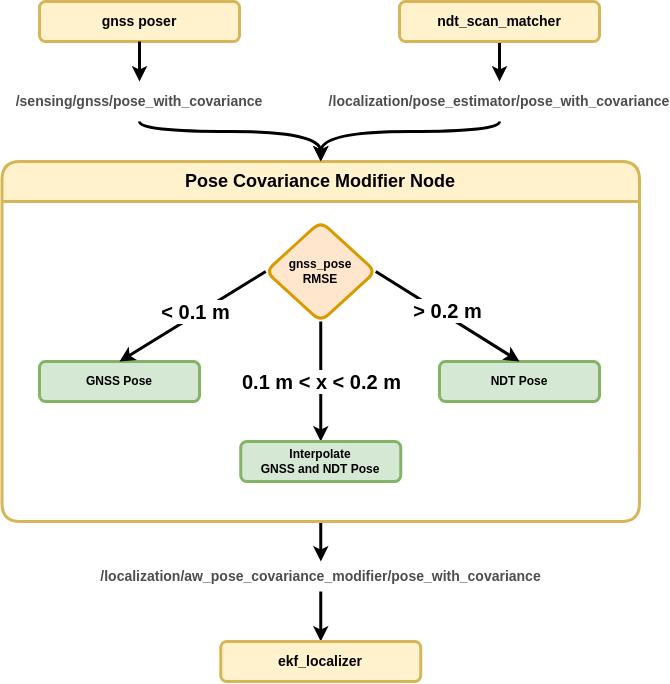

The diagram above was exported from draw.io. Its source (the exported page's mxGraphModel, read from the mxfile embedded in the PNG):
<mxGraphModel dx="1665" dy="-160" grid="1" gridSize="10" guides="1" tooltips="1" connect="1" arrows="1" fold="1" page="1" pageScale="1" pageWidth="850" pageHeight="1100" math="0" shadow="0">
  <root>
    <mxCell id="0" />
    <mxCell id="1" parent="0" />
    <mxCell id="ujJDfLySPyWoGEm0qm6q-22" style="edgeStyle=orthogonalEdgeStyle;rounded=0;orthogonalLoop=1;jettySize=auto;html=1;entryX=0.5;entryY=0;entryDx=0;entryDy=0;curved=1;strokeWidth=3;exitX=0.5;exitY=1;exitDx=0;exitDy=0;" parent="1" source="ujJDfLySPyWoGEm0qm6q-6" target="ujJDfLySPyWoGEm0qm6q-17" edge="1">
      <mxGeometry relative="1" as="geometry">
        <mxPoint x="300" y="1280" as="sourcePoint" />
        <Array as="points">
          <mxPoint x="260" y="1330" />
          <mxPoint x="81" y="1330" />
        </Array>
      </mxGeometry>
    </mxCell>
    <mxCell id="ujJDfLySPyWoGEm0qm6q-24" style="edgeStyle=orthogonalEdgeStyle;rounded=0;orthogonalLoop=1;jettySize=auto;html=1;entryX=0.5;entryY=0;entryDx=0;entryDy=0;curved=1;strokeWidth=3;" parent="1" source="J-exwW0lyU_-2tjOYH64-64" target="XbySV0Az04Gd55inaln8-8" edge="1">
      <mxGeometry relative="1" as="geometry">
        <mxPoint x="-100" y="1950" as="sourcePoint" />
        <mxPoint x="272.5" y="1930" as="targetPoint" />
      </mxGeometry>
    </mxCell>
    <mxCell id="XbySV0Az04Gd55inaln8-7" style="edgeStyle=orthogonalEdgeStyle;rounded=0;orthogonalLoop=1;jettySize=auto;html=1;strokeColor=default;strokeWidth=3;align=center;verticalAlign=middle;fontFamily=Helvetica;fontSize=11;fontColor=default;labelBackgroundColor=default;endArrow=classic;curved=1;" edge="1" parent="1" source="ujJDfLySPyWoGEm0qm6q-17" target="J-exwW0lyU_-2tjOYH64-64">
      <mxGeometry relative="1" as="geometry" />
    </mxCell>
    <mxCell id="ujJDfLySPyWoGEm0qm6q-17" value="&lt;span style=&quot;font-size: 18px;&quot;&gt;Pose Covariance Modifier Node&lt;/span&gt;" style="swimlane;whiteSpace=wrap;html=1;startSize=40;strokeWidth=3;fillColor=#fff2cc;strokeColor=#d6b656;rounded=1;" parent="1" vertex="1">
      <mxGeometry x="-237.5" y="1360" width="637.5" height="360" as="geometry" />
    </mxCell>
    <mxCell id="J-exwW0lyU_-2tjOYH64-47" value="&lt;div&gt;gnss_pose&lt;/div&gt;&lt;div&gt;RMSE&lt;br&gt;&lt;/div&gt;" style="rhombus;whiteSpace=wrap;html=1;fillColor=#ffe6cc;strokeColor=#d79b00;rounded=1;strokeWidth=3;align=center;verticalAlign=middle;fontFamily=Helvetica;fontSize=12;fontStyle=1;" parent="ujJDfLySPyWoGEm0qm6q-17" vertex="1">
      <mxGeometry x="263.75" y="60" width="110" height="100" as="geometry" />
    </mxCell>
    <mxCell id="J-exwW0lyU_-2tjOYH64-53" value="" style="endArrow=classic;html=1;rounded=0;entryX=0.5;entryY=0;entryDx=0;entryDy=0;exitX=0.5;exitY=1;exitDx=0;exitDy=0;curved=1;strokeWidth=3;" parent="ujJDfLySPyWoGEm0qm6q-17" source="J-exwW0lyU_-2tjOYH64-47" target="XbySV0Az04Gd55inaln8-11" edge="1">
      <mxGeometry relative="1" as="geometry">
        <mxPoint x="242.5" y="144.71000000000004" as="sourcePoint" />
        <mxPoint x="423.75" y="300" as="targetPoint" />
      </mxGeometry>
    </mxCell>
    <mxCell id="J-exwW0lyU_-2tjOYH64-54" value="&lt;span style=&quot;&quot;&gt;&lt;b&gt;&lt;font style=&quot;font-size: 20px;&quot;&gt;0.1 m &amp;lt; x &amp;lt; 0.2 m&lt;/font&gt;&lt;/b&gt;&lt;/span&gt;" style="edgeLabel;resizable=0;html=1;;align=center;verticalAlign=middle;fontFamily=Helvetica;fontSize=20;fontColor=default;labelBackgroundColor=default;fillColor=none;gradientColor=none;" parent="J-exwW0lyU_-2tjOYH64-53" connectable="0" vertex="1">
      <mxGeometry relative="1" as="geometry" />
    </mxCell>
    <mxCell id="J-exwW0lyU_-2tjOYH64-50" value="&lt;b&gt;GNSS Pose&lt;/b&gt;" style="rounded=1;whiteSpace=wrap;html=1;fillColor=#d5e8d4;strokeColor=#82b366;strokeWidth=3;align=center;verticalAlign=middle;fontFamily=Helvetica;fontSize=12;fontStyle=1;" parent="ujJDfLySPyWoGEm0qm6q-17" vertex="1">
      <mxGeometry x="37.5" y="200" width="160" height="40" as="geometry" />
    </mxCell>
    <mxCell id="J-exwW0lyU_-2tjOYH64-55" value="" style="endArrow=classic;html=1;rounded=0;entryX=0.5;entryY=0;entryDx=0;entryDy=0;curved=0;strokeWidth=3;strokeColor=default;exitX=0;exitY=0.5;exitDx=0;exitDy=0;" parent="ujJDfLySPyWoGEm0qm6q-17" source="J-exwW0lyU_-2tjOYH64-47" target="J-exwW0lyU_-2tjOYH64-50" edge="1">
      <mxGeometry relative="1" as="geometry">
        <mxPoint x="190" y="110" as="sourcePoint" />
        <mxPoint x="110.20000000000027" y="230.12631999999985" as="targetPoint" />
        <Array as="points" />
      </mxGeometry>
    </mxCell>
    <mxCell id="J-exwW0lyU_-2tjOYH64-56" value="&lt;span style=&quot;font-size: 20px;&quot;&gt;&lt;b style=&quot;font-size: 20px;&quot;&gt;&lt;font style=&quot;font-size: 20px;&quot;&gt;&amp;lt; 0.1 m&lt;/font&gt;&lt;/b&gt;&lt;/span&gt;" style="edgeLabel;resizable=0;html=1;;align=center;verticalAlign=middle;fontSize=20;labelBackgroundColor=default;" parent="J-exwW0lyU_-2tjOYH64-55" connectable="0" vertex="1">
      <mxGeometry relative="1" as="geometry">
        <mxPoint x="2" y="-5" as="offset" />
      </mxGeometry>
    </mxCell>
    <mxCell id="J-exwW0lyU_-2tjOYH64-52" value="NDT Pose" style="rounded=1;whiteSpace=wrap;html=1;fillColor=#d5e8d4;strokeColor=#82b366;strokeWidth=3;align=center;verticalAlign=middle;fontFamily=Helvetica;fontSize=12;fontStyle=1;" parent="ujJDfLySPyWoGEm0qm6q-17" vertex="1">
      <mxGeometry x="437.5" y="200" width="160" height="40" as="geometry" />
    </mxCell>
    <mxCell id="J-exwW0lyU_-2tjOYH64-57" value="" style="endArrow=classic;html=1;rounded=0;exitX=1;exitY=0.5;exitDx=0;exitDy=0;entryX=0.5;entryY=0;entryDx=0;entryDy=0;curved=0;strokeWidth=3;" parent="ujJDfLySPyWoGEm0qm6q-17" source="J-exwW0lyU_-2tjOYH64-47" target="J-exwW0lyU_-2tjOYH64-52" edge="1">
      <mxGeometry relative="1" as="geometry">
        <mxPoint x="392.5" y="194.71000000000004" as="sourcePoint" />
        <mxPoint x="492.5" y="194.71000000000004" as="targetPoint" />
        <Array as="points" />
      </mxGeometry>
    </mxCell>
    <mxCell id="J-exwW0lyU_-2tjOYH64-58" value="&lt;span style=&quot;&quot;&gt;&lt;b&gt;&lt;font style=&quot;font-size: 20px;&quot;&gt;&amp;gt; 0.2 m&lt;/font&gt;&lt;/b&gt;&lt;/span&gt;" style="edgeLabel;resizable=0;html=1;;align=center;verticalAlign=middle;fontFamily=Helvetica;fontSize=20;fontColor=default;labelBackgroundColor=default;fillColor=none;gradientColor=none;" parent="J-exwW0lyU_-2tjOYH64-57" connectable="0" vertex="1">
      <mxGeometry relative="1" as="geometry">
        <mxPoint x="-1" y="-7" as="offset" />
      </mxGeometry>
    </mxCell>
    <mxCell id="XbySV0Az04Gd55inaln8-11" value="Interpolate&lt;div&gt;GNSS and NDT Pose&lt;/div&gt;" style="rounded=1;whiteSpace=wrap;html=1;fillColor=#d5e8d4;strokeColor=#82b366;strokeWidth=3;align=center;verticalAlign=middle;fontFamily=Helvetica;fontSize=12;fontStyle=1;" vertex="1" parent="ujJDfLySPyWoGEm0qm6q-17">
      <mxGeometry x="238.75" y="280" width="160" height="40" as="geometry" />
    </mxCell>
    <mxCell id="ujJDfLySPyWoGEm0qm6q-21" style="edgeStyle=orthogonalEdgeStyle;rounded=0;orthogonalLoop=1;jettySize=auto;html=1;entryX=0.5;entryY=0;entryDx=0;entryDy=0;strokeWidth=3;curved=1;exitX=0.5;exitY=1;exitDx=0;exitDy=0;" parent="1" source="ujJDfLySPyWoGEm0qm6q-20" target="ujJDfLySPyWoGEm0qm6q-17" edge="1">
      <mxGeometry relative="1" as="geometry">
        <mxPoint x="-290" y="1260" as="sourcePoint" />
        <Array as="points">
          <mxPoint x="-100" y="1330" />
          <mxPoint x="81" y="1330" />
        </Array>
      </mxGeometry>
    </mxCell>
    <mxCell id="ujJDfLySPyWoGEm0qm6q-6" value="&lt;font color=&quot;#4d4d4d&quot; style=&quot;font-size: 14px;&quot;&gt;&lt;b&gt;/localization/pose_estimator/pose_with_covariance&lt;/b&gt;&lt;/font&gt;" style="text;html=1;align=center;verticalAlign=middle;whiteSpace=wrap;rounded=0;" parent="1" vertex="1">
      <mxGeometry x="90" y="1280" width="340" height="40" as="geometry" />
    </mxCell>
    <mxCell id="XbySV0Az04Gd55inaln8-2" style="edgeStyle=orthogonalEdgeStyle;rounded=0;orthogonalLoop=1;jettySize=auto;html=1;strokeColor=default;strokeWidth=3;align=center;verticalAlign=middle;fontFamily=Helvetica;fontSize=11;fontColor=default;labelBackgroundColor=default;endArrow=classic;curved=1;exitX=0.5;exitY=1;exitDx=0;exitDy=0;entryX=0.5;entryY=0;entryDx=0;entryDy=0;" edge="1" parent="1" source="ujJDfLySPyWoGEm0qm6q-5" target="ujJDfLySPyWoGEm0qm6q-6">
      <mxGeometry relative="1" as="geometry">
        <mxPoint x="260" y="1250" as="sourcePoint" />
        <mxPoint x="565" y="1330" as="targetPoint" />
      </mxGeometry>
    </mxCell>
    <mxCell id="XbySV0Az04Gd55inaln8-3" value="&lt;font style=&quot;font-size: 14px;&quot;&gt;gnss poser&lt;/font&gt;" style="rounded=1;whiteSpace=wrap;html=1;fillColor=#fff2cc;strokeColor=#d6b656;fontStyle=1;strokeWidth=3;" vertex="1" parent="1">
      <mxGeometry x="-200" y="1200" width="200" height="40" as="geometry" />
    </mxCell>
    <mxCell id="ujJDfLySPyWoGEm0qm6q-20" value="&lt;font color=&quot;#4d4d4d&quot; style=&quot;font-size: 14px;&quot;&gt;&lt;b&gt;/sensing/gnss/pose_with_covariance&lt;/b&gt;&lt;/font&gt;" style="text;html=1;align=center;verticalAlign=middle;whiteSpace=wrap;rounded=0;" parent="1" vertex="1">
      <mxGeometry x="-230" y="1280" width="260" height="40" as="geometry" />
    </mxCell>
    <mxCell id="XbySV0Az04Gd55inaln8-4" style="edgeStyle=orthogonalEdgeStyle;rounded=0;orthogonalLoop=1;jettySize=auto;html=1;strokeColor=default;strokeWidth=3;align=center;verticalAlign=middle;fontFamily=Helvetica;fontSize=11;fontColor=default;labelBackgroundColor=default;endArrow=classic;curved=1;exitX=0.5;exitY=1;exitDx=0;exitDy=0;entryX=0.5;entryY=0;entryDx=0;entryDy=0;" edge="1" parent="1" source="XbySV0Az04Gd55inaln8-3" target="ujJDfLySPyWoGEm0qm6q-20">
      <mxGeometry relative="1" as="geometry">
        <mxPoint x="645" y="1240" as="sourcePoint" />
        <mxPoint x="645" y="1300" as="targetPoint" />
      </mxGeometry>
    </mxCell>
    <mxCell id="ujJDfLySPyWoGEm0qm6q-5" value="&lt;font style=&quot;font-size: 14px;&quot;&gt;ndt_scan_matcher&lt;/font&gt;" style="rounded=1;whiteSpace=wrap;html=1;fillColor=#fff2cc;strokeColor=#d6b656;fontStyle=1;strokeWidth=3;" parent="1" vertex="1">
      <mxGeometry x="160" y="1200" width="200" height="40" as="geometry" />
    </mxCell>
    <mxCell id="J-exwW0lyU_-2tjOYH64-64" value="&lt;font size=&quot;1&quot; color=&quot;#4d4d4d&quot;&gt;&lt;b style=&quot;font-size: 14px;&quot;&gt;/localization/aw_pose_covariance_modifier/pose_with_covariance&lt;/b&gt;&lt;/font&gt;" style="text;html=1;align=center;verticalAlign=middle;resizable=0;points=[];autosize=1;strokeColor=none;fillColor=none;" parent="1" vertex="1">
      <mxGeometry x="-148.75" y="1760" width="460" height="30" as="geometry" />
    </mxCell>
    <mxCell id="XbySV0Az04Gd55inaln8-8" value="&lt;font style=&quot;font-size: 14px;&quot;&gt;ekf_localizer&lt;/font&gt;" style="rounded=1;whiteSpace=wrap;html=1;fillColor=#fff2cc;strokeColor=#d6b656;fontStyle=1;strokeWidth=3;" vertex="1" parent="1">
      <mxGeometry x="-18.75" y="1840" width="200" height="40" as="geometry" />
    </mxCell>
  </root>
</mxGraphModel>